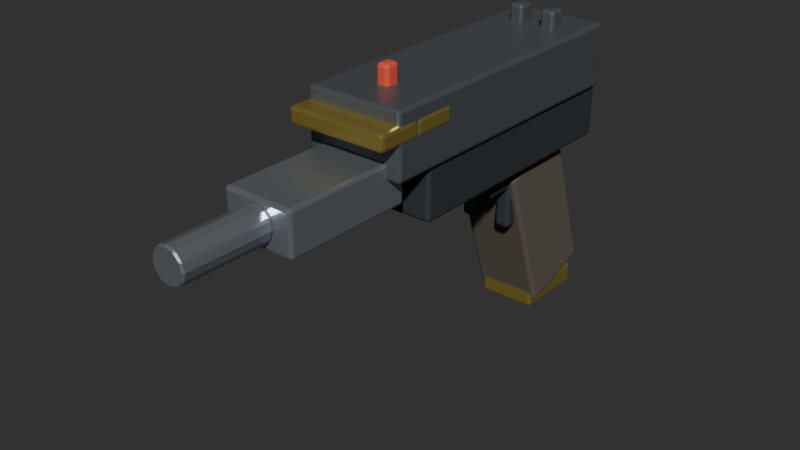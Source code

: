 # Source: deagle.blend  (saved by Blender 5.2.44; exported with 4.5.12 LTS)
import bpy
from mathutils import Matrix  # noqa: F401  (used for matrix-valued properties, if any)

bpy.ops.wm.read_factory_settings(use_empty=True)
scene = bpy.context.scene
scene.name = 'Scene'

# ---- collections
col_deagle = bpy.data.collections.new('Deagle'); scene.collection.children.link(col_deagle)

# ---- materials (node trees are filled in below, after node groups)
mat_gun_slide = bpy.data.materials.new('Gun_Slide')
mat_gun_slide.diffuse_color = (0.18, 0.2, 0.22, 1.0)
mat_gun_dark = bpy.data.materials.new('Gun_Dark')
mat_gun_dark.diffuse_color = (0.08, 0.09, 0.1, 1.0)
mat_gun_steel = bpy.data.materials.new('Gun_Steel')
mat_gun_steel.diffuse_color = (0.42, 0.45, 0.5, 1.0)
mat_gun_gold = bpy.data.materials.new('Gun_Gold')
mat_gun_gold.diffuse_color = (0.78, 0.62, 0.2, 1.0)
mat_gun_grip = bpy.data.materials.new('Gun_Grip')
mat_gun_grip.diffuse_color = (0.14, 0.12, 0.1, 1.0)
mat_gun_glow = bpy.data.materials.new('Gun_Glow')
mat_gun_glow.diffuse_color = (0.85, 0.15, 0.1, 1.0)

# ---- material node trees
mat_gun_slide.use_nodes = True; mat_gun_slide.node_tree.nodes.clear()
_N = mat_gun_slide.node_tree.nodes; _L = mat_gun_slide.node_tree.links
n0 = _N.new('ShaderNodeBsdfPrincipled'); n0.name = 'Principled BSDF'; n0.location = (-200, 100)
n0.inputs[0].default_value = (0.18, 0.2, 0.22, 1.0)
n0.inputs[1].default_value = 0.55
n0.inputs[2].default_value = 0.35
n0.inputs[10].default_value = 0.005
n1 = _N.new('ShaderNodeOutputMaterial'); n1.name = 'Material Output'; n1.location = (200, 100)
_L.new(n0.outputs[0], n1.inputs[0])
n1.is_active_output = True
mat_gun_dark.use_nodes = True; mat_gun_dark.node_tree.nodes.clear()
_N = mat_gun_dark.node_tree.nodes; _L = mat_gun_dark.node_tree.links
n0 = _N.new('ShaderNodeBsdfPrincipled'); n0.name = 'Principled BSDF'; n0.location = (-200, 100)
n0.inputs[0].default_value = (0.08, 0.09, 0.1, 1.0)
n0.inputs[1].default_value = 0.4
n0.inputs[2].default_value = 0.55
n0.inputs[10].default_value = 0.005
n1 = _N.new('ShaderNodeOutputMaterial'); n1.name = 'Material Output'; n1.location = (200, 100)
_L.new(n0.outputs[0], n1.inputs[0])
n1.is_active_output = True
mat_gun_steel.use_nodes = True; mat_gun_steel.node_tree.nodes.clear()
_N = mat_gun_steel.node_tree.nodes; _L = mat_gun_steel.node_tree.links
n0 = _N.new('ShaderNodeBsdfPrincipled'); n0.name = 'Principled BSDF'; n0.location = (-200, 100)
n0.inputs[0].default_value = (0.42, 0.45, 0.5, 1.0)
n0.inputs[1].default_value = 0.75
n0.inputs[2].default_value = 0.28
n0.inputs[10].default_value = 0.005
n1 = _N.new('ShaderNodeOutputMaterial'); n1.name = 'Material Output'; n1.location = (200, 100)
_L.new(n0.outputs[0], n1.inputs[0])
n1.is_active_output = True
mat_gun_gold.use_nodes = True; mat_gun_gold.node_tree.nodes.clear()
_N = mat_gun_gold.node_tree.nodes; _L = mat_gun_gold.node_tree.links
n0 = _N.new('ShaderNodeBsdfPrincipled'); n0.name = 'Principled BSDF'; n0.location = (-200, 100)
n0.inputs[0].default_value = (0.78, 0.62, 0.2, 1.0)
n0.inputs[1].default_value = 0.85
n0.inputs[2].default_value = 0.3
n0.inputs[10].default_value = 0.005
n1 = _N.new('ShaderNodeOutputMaterial'); n1.name = 'Material Output'; n1.location = (200, 100)
_L.new(n0.outputs[0], n1.inputs[0])
n1.is_active_output = True
mat_gun_grip.use_nodes = True; mat_gun_grip.node_tree.nodes.clear()
_N = mat_gun_grip.node_tree.nodes; _L = mat_gun_grip.node_tree.links
n0 = _N.new('ShaderNodeBsdfPrincipled'); n0.name = 'Principled BSDF'; n0.location = (-200, 100)
n0.inputs[0].default_value = (0.14, 0.12, 0.1, 1.0)
n0.inputs[1].default_value = 0.02
n0.inputs[2].default_value = 0.85
n0.inputs[10].default_value = 0.005
n1 = _N.new('ShaderNodeOutputMaterial'); n1.name = 'Material Output'; n1.location = (200, 100)
_L.new(n0.outputs[0], n1.inputs[0])
n1.is_active_output = True
mat_gun_glow.use_nodes = True; mat_gun_glow.node_tree.nodes.clear()
_N = mat_gun_glow.node_tree.nodes; _L = mat_gun_glow.node_tree.links
n0 = _N.new('ShaderNodeBsdfPrincipled'); n0.name = 'Principled BSDF'; n0.location = (-200, 100)
n0.inputs[0].default_value = (0.85, 0.15, 0.1, 1.0)
n0.inputs[1].default_value = 0.2
n0.inputs[2].default_value = 0.4
n0.inputs[10].default_value = 0.005
n1 = _N.new('ShaderNodeOutputMaterial'); n1.name = 'Material Output'; n1.location = (200, 100)
_L.new(n0.outputs[0], n1.inputs[0])
n1.is_active_output = True

# ---- world
world_world = bpy.data.worlds.new('World'); scene.world = world_world
world_world.use_nodes = True; world_world.node_tree.nodes.clear()
_N = world_world.node_tree.nodes; _L = world_world.node_tree.links
n0 = _N.new('ShaderNodeOutputWorld'); n0.name = 'World Output'; n0.location = (200, 100)
n1 = _N.new('ShaderNodeBackground'); n1.name = 'Background'; n1.location = (-200, 100)
n1.inputs[0].default_value = (0.05088, 0.05088, 0.05088, 1.0)
_L.new(n1.outputs[0], n0.inputs[0])
n0.is_active_output = True
world_world.color = (0.018, 0.024, 0.032)
world_world.sun_shadow_jitter_overblur = 0.0

# ---- meshes
me_cube_064 = bpy.data.meshes.new('Cube.064')
me_cube_064.from_pydata([(-0.045, -0.14, -0.029), (-0.045, -0.14, 0.029), (-0.045, 0.14, -0.029), (-0.045, 0.14, 0.029), (0.045, -0.14, -0.029), (0.045, -0.14, 0.029), (0.045, 0.14, -0.029), (0.045, 0.14, 0.029)], [], [(0, 1, 3, 2), (2, 3, 7, 6), (6, 7, 5, 4), (4, 5, 1, 0), (2, 6, 4, 0), (7, 3, 1, 5)])
_uv = me_cube_064.uv_layers.new(name='UVMap')
_uv.uv.foreach_set('vector', [0.375, 0.0, 0.625, 0.0, 0.625, 0.25, 0.375, 0.25, 0.375, 0.25, 0.625, 0.25, 0.625, 0.5, 0.375, 0.5, 0.375, 0.5, 0.625, 0.5, 0.625, 0.75, 0.375, 0.75, 0.375, 0.75, 0.625, 0.75, 0.625, 1.0, 0.375, 1.0, 0.125, 0.5, 0.375, 0.5, 0.375, 0.75, 0.125, 0.75, 0.625, 0.5, 0.875, 0.5, 0.875, 0.75, 0.625, 0.75])
me_cube_064.materials.append(mat_gun_slide)
me_cube_064.update()
me_cube_065 = bpy.data.meshes.new('Cube.065')
me_cube_065.from_pydata([(-0.041, -0.12, -0.0275), (-0.041, -0.12, 0.0275), (-0.041, 0.12, -0.0275), (-0.041, 0.12, 0.0275), (0.041, -0.12, -0.0275), (0.041, -0.12, 0.0275), (0.041, 0.12, -0.0275), (0.041, 0.12, 0.0275)], [], [(0, 1, 3, 2), (2, 3, 7, 6), (6, 7, 5, 4), (4, 5, 1, 0), (2, 6, 4, 0), (7, 3, 1, 5)])
_uv = me_cube_065.uv_layers.new(name='UVMap')
_uv.uv.foreach_set('vector', [0.375, 0.0, 0.625, 0.0, 0.625, 0.25, 0.375, 0.25, 0.375, 0.25, 0.625, 0.25, 0.625, 0.5, 0.375, 0.5, 0.375, 0.5, 0.625, 0.5, 0.625, 0.75, 0.375, 0.75, 0.375, 0.75, 0.625, 0.75, 0.625, 1.0, 0.375, 1.0, 0.125, 0.5, 0.375, 0.5, 0.375, 0.75, 0.125, 0.75, 0.625, 0.5, 0.875, 0.5, 0.875, 0.75, 0.625, 0.75])
me_cube_065.materials.append(mat_gun_dark)
me_cube_065.update()
me_cube_066 = bpy.data.meshes.new('Cube.066')
me_cube_066.from_pydata([(-0.0325, -0.06, -0.02), (-0.0325, -0.06, 0.02), (-0.0325, 0.06, -0.02), (-0.0325, 0.06, 0.02), (0.0325, -0.06, -0.02), (0.0325, -0.06, 0.02), (0.0325, 0.06, -0.02), (0.0325, 0.06, 0.02)], [], [(0, 1, 3, 2), (2, 3, 7, 6), (6, 7, 5, 4), (4, 5, 1, 0), (2, 6, 4, 0), (7, 3, 1, 5)])
_uv = me_cube_066.uv_layers.new(name='UVMap')
_uv.uv.foreach_set('vector', [0.375, 0.0, 0.625, 0.0, 0.625, 0.25, 0.375, 0.25, 0.375, 0.25, 0.625, 0.25, 0.625, 0.5, 0.375, 0.5, 0.375, 0.5, 0.625, 0.5, 0.625, 0.75, 0.375, 0.75, 0.375, 0.75, 0.625, 0.75, 0.625, 1.0, 0.375, 1.0, 0.125, 0.5, 0.375, 0.5, 0.375, 0.75, 0.125, 0.75, 0.625, 0.5, 0.875, 0.5, 0.875, 0.75, 0.625, 0.75])
me_cube_066.materials.append(mat_gun_steel)
me_cube_066.update()
me_cylinder_023 = bpy.data.meshes.new('Cylinder.023')
me_cylinder_023.from_pydata([(0.0, 0.016, -0.04), (0.0, 0.016, 0.04), (0.008, 0.01386, -0.04), (0.008, 0.01386, 0.04), (0.01386, 0.008, -0.04), (0.01386, 0.008, 0.04), (0.016, 0.0, -0.04), (0.016, 0.0, 0.04), (0.01386, -0.008, -0.04), (0.01386, -0.008, 0.04), (0.008, -0.01386, -0.04), (0.008, -0.01386, 0.04), (0.0, -0.016, -0.04), (0.0, -0.016, 0.04), (-0.008, -0.01386, -0.04), (-0.008, -0.01386, 0.04), (-0.01386, -0.008, -0.04), (-0.01386, -0.008, 0.04), (-0.016, 0.0, -0.04), (-0.016, 0.0, 0.04), (-0.01386, 0.008, -0.04), (-0.01386, 0.008, 0.04), (-0.008, 0.01386, -0.04), (-0.008, 0.01386, 0.04)], [], [(0, 1, 3, 2), (2, 3, 5, 4), (4, 5, 7, 6), (6, 7, 9, 8), (8, 9, 11, 10), (10, 11, 13, 12), (12, 13, 15, 14), (14, 15, 17, 16), (16, 17, 19, 18), (18, 19, 21, 20), (3, 1, 23, 21, 19, 17, 15, 13, 11, 9, 7, 5), (20, 21, 23, 22), (22, 23, 1, 0), (0, 2, 4, 6, 8, 10, 12, 14, 16, 18, 20, 22)])
_uv = me_cylinder_023.uv_layers.new(name='UVMap')
_uv.uv.foreach_set('vector', [1.0, 0.5, 1.0, 1.0, 0.9167, 1.0, 0.9167, 0.5, 0.9167, 0.5, 0.9167, 1.0, 0.8333, 1.0, 0.8333, 0.5, 0.8333, 0.5, 0.8333, 1.0, 0.75, 1.0, 0.75, 0.5, 0.75, 0.5, 0.75, 1.0, 0.6667, 1.0, 0.6667, 0.5, 0.6667, 0.5, 0.6667, 1.0, 0.5833, 1.0, 0.5833, 0.5, 0.5833, 0.5, 0.5833, 1.0, 0.5, 1.0, 0.5, 0.5, 0.5, 0.5, 0.5, 1.0, 0.4167, 1.0, 0.4167, 0.5, 0.4167, 0.5, 0.4167, 1.0, 0.3333, 1.0, 0.3333, 0.5, 0.3333, 0.5, 0.3333, 1.0, 0.25, 1.0, 0.25, 0.5, 0.25, 0.5, 0.25, 1.0, 0.1667, 1.0, 0.1667, 0.5, 0.37, 0.4578, 0.25, 0.49, 0.13, 0.4578, 0.04215, 0.37, 0.01, 0.25, 0.04215, 0.13, 0.13, 0.04215, 0.25, 0.01, 0.37, 0.04215, 0.4578, 0.13, 0.49, 0.25, 0.4578, 0.37, 0.1667, 0.5, 0.1667, 1.0, 0.08333, 1.0, 0.08333, 0.5, 0.08333, 0.5, 0.08333, 1.0, 7.451e-08, 1.0, 7.451e-08, 0.5, 0.75, 0.49, 0.87, 0.4578, 0.9578, 0.37, 0.99, 0.25, 0.9578, 0.13, 0.87, 0.04215, 0.75, 0.01, 0.63, 0.04215, 0.5422, 0.13, 0.51, 0.25, 0.5422, 0.37, 0.63, 0.4578])
me_cylinder_023.materials.append(mat_gun_steel)
me_cylinder_023.update()
me_cube_067 = bpy.data.meshes.new('Cube.067')
me_cube_067.from_pydata([(-0.046, -0.02, -0.0075), (-0.046, -0.02, 0.0075), (-0.046, 0.02, -0.0075), (-0.046, 0.02, 0.0075), (0.046, -0.02, -0.0075), (0.046, -0.02, 0.0075), (0.046, 0.02, -0.0075), (0.046, 0.02, 0.0075)], [], [(0, 1, 3, 2), (2, 3, 7, 6), (6, 7, 5, 4), (4, 5, 1, 0), (2, 6, 4, 0), (7, 3, 1, 5)])
_uv = me_cube_067.uv_layers.new(name='UVMap')
_uv.uv.foreach_set('vector', [0.375, 0.0, 0.625, 0.0, 0.625, 0.25, 0.375, 0.25, 0.375, 0.25, 0.625, 0.25, 0.625, 0.5, 0.375, 0.5, 0.375, 0.5, 0.625, 0.5, 0.625, 0.75, 0.375, 0.75, 0.375, 0.75, 0.625, 0.75, 0.625, 1.0, 0.375, 1.0, 0.125, 0.5, 0.375, 0.5, 0.375, 0.75, 0.125, 0.75, 0.625, 0.5, 0.875, 0.5, 0.875, 0.75, 0.625, 0.75])
me_cube_067.materials.append(mat_gun_gold)
me_cube_067.update()
me_cube_068 = bpy.data.meshes.new('Cube.068')
me_cube_068.from_pydata([(-0.046, -0.02, -0.0075), (-0.046, -0.02, 0.0075), (-0.046, 0.02, -0.0075), (-0.046, 0.02, 0.0075), (0.046, -0.02, -0.0075), (0.046, -0.02, 0.0075), (0.046, 0.02, -0.0075), (0.046, 0.02, 0.0075)], [], [(0, 1, 3, 2), (2, 3, 7, 6), (6, 7, 5, 4), (4, 5, 1, 0), (2, 6, 4, 0), (7, 3, 1, 5)])
_uv = me_cube_068.uv_layers.new(name='UVMap')
_uv.uv.foreach_set('vector', [0.375, 0.0, 0.625, 0.0, 0.625, 0.25, 0.375, 0.25, 0.375, 0.25, 0.625, 0.25, 0.625, 0.5, 0.375, 0.5, 0.375, 0.5, 0.625, 0.5, 0.625, 0.75, 0.375, 0.75, 0.375, 0.75, 0.625, 0.75, 0.625, 1.0, 0.375, 1.0, 0.125, 0.5, 0.375, 0.5, 0.375, 0.75, 0.125, 0.75, 0.625, 0.5, 0.875, 0.5, 0.875, 0.75, 0.625, 0.75])
me_cube_068.materials.append(mat_gun_gold)
me_cube_068.update()
me_cube_069 = bpy.data.meshes.new('Cube.069')
me_cube_069.from_pydata([(-0.042, -0.03, -0.01), (-0.042, -0.03, 0.01), (-0.042, 0.03, -0.01), (-0.042, 0.03, 0.01), (0.042, -0.03, -0.01), (0.042, -0.03, 0.01), (0.042, 0.03, -0.01), (0.042, 0.03, 0.01)], [], [(0, 1, 3, 2), (2, 3, 7, 6), (6, 7, 5, 4), (4, 5, 1, 0), (2, 6, 4, 0), (7, 3, 1, 5)])
_uv = me_cube_069.uv_layers.new(name='UVMap')
_uv.uv.foreach_set('vector', [0.375, 0.0, 0.625, 0.0, 0.625, 0.25, 0.375, 0.25, 0.375, 0.25, 0.625, 0.25, 0.625, 0.5, 0.375, 0.5, 0.375, 0.5, 0.625, 0.5, 0.625, 0.75, 0.375, 0.75, 0.375, 0.75, 0.625, 0.75, 0.625, 1.0, 0.375, 1.0, 0.125, 0.5, 0.375, 0.5, 0.375, 0.75, 0.125, 0.75, 0.625, 0.5, 0.875, 0.5, 0.875, 0.75, 0.625, 0.75])
me_cube_069.materials.append(mat_gun_gold)
me_cube_069.update()
me_cube_070 = bpy.data.meshes.new('Cube.070')
me_cube_070.from_pydata([(-0.031, -0.0375, -0.075), (-0.031, -0.0375, 0.075), (-0.031, 0.0375, -0.075), (-0.031, 0.0375, 0.075), (0.031, -0.0375, -0.075), (0.031, -0.0375, 0.075), (0.031, 0.0375, -0.075), (0.031, 0.0375, 0.075)], [], [(0, 1, 3, 2), (2, 3, 7, 6), (6, 7, 5, 4), (4, 5, 1, 0), (2, 6, 4, 0), (7, 3, 1, 5)])
_uv = me_cube_070.uv_layers.new(name='UVMap')
_uv.uv.foreach_set('vector', [0.375, 0.0, 0.625, 0.0, 0.625, 0.25, 0.375, 0.25, 0.375, 0.25, 0.625, 0.25, 0.625, 0.5, 0.375, 0.5, 0.375, 0.5, 0.625, 0.5, 0.625, 0.75, 0.375, 0.75, 0.375, 0.75, 0.625, 0.75, 0.625, 1.0, 0.375, 1.0, 0.125, 0.5, 0.375, 0.5, 0.375, 0.75, 0.125, 0.75, 0.625, 0.5, 0.875, 0.5, 0.875, 0.75, 0.625, 0.75])
me_cube_070.materials.append(mat_gun_grip)
me_cube_070.update()
me_cube_071 = bpy.data.meshes.new('Cube.071')
me_cube_071.from_pydata([(-0.0275, -0.035, -0.01), (-0.0275, -0.035, 0.01), (-0.0275, 0.035, -0.01), (-0.0275, 0.035, 0.01), (0.0275, -0.035, -0.01), (0.0275, -0.035, 0.01), (0.0275, 0.035, -0.01), (0.0275, 0.035, 0.01)], [], [(0, 1, 3, 2), (2, 3, 7, 6), (6, 7, 5, 4), (4, 5, 1, 0), (2, 6, 4, 0), (7, 3, 1, 5)])
_uv = me_cube_071.uv_layers.new(name='UVMap')
_uv.uv.foreach_set('vector', [0.375, 0.0, 0.625, 0.0, 0.625, 0.25, 0.375, 0.25, 0.375, 0.25, 0.625, 0.25, 0.625, 0.5, 0.375, 0.5, 0.375, 0.5, 0.625, 0.5, 0.625, 0.75, 0.375, 0.75, 0.375, 0.75, 0.625, 0.75, 0.625, 1.0, 0.375, 1.0, 0.125, 0.5, 0.375, 0.5, 0.375, 0.75, 0.125, 0.75, 0.625, 0.5, 0.875, 0.5, 0.875, 0.75, 0.625, 0.75])
me_cube_071.materials.append(mat_gun_gold)
me_cube_071.update()
me_cube_072 = bpy.data.meshes.new('Cube.072')
me_cube_072.from_pydata([(-0.025, -0.0325, -0.006), (-0.025, -0.0325, 0.006), (-0.025, 0.0325, -0.006), (-0.025, 0.0325, 0.006), (0.025, -0.0325, -0.006), (0.025, -0.0325, 0.006), (0.025, 0.0325, -0.006), (0.025, 0.0325, 0.006)], [], [(0, 1, 3, 2), (2, 3, 7, 6), (6, 7, 5, 4), (4, 5, 1, 0), (2, 6, 4, 0), (7, 3, 1, 5)])
_uv = me_cube_072.uv_layers.new(name='UVMap')
_uv.uv.foreach_set('vector', [0.375, 0.0, 0.625, 0.0, 0.625, 0.25, 0.375, 0.25, 0.375, 0.25, 0.625, 0.25, 0.625, 0.5, 0.375, 0.5, 0.375, 0.5, 0.625, 0.5, 0.625, 0.75, 0.375, 0.75, 0.375, 0.75, 0.625, 0.75, 0.625, 1.0, 0.375, 1.0, 0.125, 0.5, 0.375, 0.5, 0.375, 0.75, 0.125, 0.75, 0.625, 0.5, 0.875, 0.5, 0.875, 0.75, 0.625, 0.75])
me_cube_072.materials.append(mat_gun_dark)
me_cube_072.update()
me_cube_073 = bpy.data.meshes.new('Cube.073')
me_cube_073.from_pydata([(-0.007, -0.006, -0.025), (-0.007, -0.006, 0.025), (-0.007, 0.006, -0.025), (-0.007, 0.006, 0.025), (0.007, -0.006, -0.025), (0.007, -0.006, 0.025), (0.007, 0.006, -0.025), (0.007, 0.006, 0.025)], [], [(0, 1, 3, 2), (2, 3, 7, 6), (6, 7, 5, 4), (4, 5, 1, 0), (2, 6, 4, 0), (7, 3, 1, 5)])
_uv = me_cube_073.uv_layers.new(name='UVMap')
_uv.uv.foreach_set('vector', [0.375, 0.0, 0.625, 0.0, 0.625, 0.25, 0.375, 0.25, 0.375, 0.25, 0.625, 0.25, 0.625, 0.5, 0.375, 0.5, 0.375, 0.5, 0.625, 0.5, 0.625, 0.75, 0.375, 0.75, 0.375, 0.75, 0.625, 0.75, 0.625, 1.0, 0.375, 1.0, 0.125, 0.5, 0.375, 0.5, 0.375, 0.75, 0.125, 0.75, 0.625, 0.5, 0.875, 0.5, 0.875, 0.75, 0.625, 0.75])
me_cube_073.materials.append(mat_gun_dark)
me_cube_073.update()
me_cube_074 = bpy.data.meshes.new('Cube.074')
me_cube_074.from_pydata([(-0.007, -0.006, -0.025), (-0.007, -0.006, 0.025), (-0.007, 0.006, -0.025), (-0.007, 0.006, 0.025), (0.007, -0.006, -0.025), (0.007, -0.006, 0.025), (0.007, 0.006, -0.025), (0.007, 0.006, 0.025)], [], [(0, 1, 3, 2), (2, 3, 7, 6), (6, 7, 5, 4), (4, 5, 1, 0), (2, 6, 4, 0), (7, 3, 1, 5)])
_uv = me_cube_074.uv_layers.new(name='UVMap')
_uv.uv.foreach_set('vector', [0.375, 0.0, 0.625, 0.0, 0.625, 0.25, 0.375, 0.25, 0.375, 0.25, 0.625, 0.25, 0.625, 0.5, 0.375, 0.5, 0.375, 0.5, 0.625, 0.5, 0.625, 0.75, 0.375, 0.75, 0.375, 0.75, 0.625, 0.75, 0.625, 1.0, 0.375, 1.0, 0.125, 0.5, 0.375, 0.5, 0.375, 0.75, 0.125, 0.75, 0.625, 0.5, 0.875, 0.5, 0.875, 0.75, 0.625, 0.75])
me_cube_074.materials.append(mat_gun_dark)
me_cube_074.update()
me_cube_075 = bpy.data.meshes.new('Cube.075')
me_cube_075.from_pydata([(-0.007, -0.008, -0.01), (-0.007, -0.008, 0.01), (-0.007, 0.008, -0.01), (-0.007, 0.008, 0.01), (0.007, -0.008, -0.01), (0.007, -0.008, 0.01), (0.007, 0.008, -0.01), (0.007, 0.008, 0.01)], [], [(0, 1, 3, 2), (2, 3, 7, 6), (6, 7, 5, 4), (4, 5, 1, 0), (2, 6, 4, 0), (7, 3, 1, 5)])
_uv = me_cube_075.uv_layers.new(name='UVMap')
_uv.uv.foreach_set('vector', [0.375, 0.0, 0.625, 0.0, 0.625, 0.25, 0.375, 0.25, 0.375, 0.25, 0.625, 0.25, 0.625, 0.5, 0.375, 0.5, 0.375, 0.5, 0.625, 0.5, 0.625, 0.75, 0.375, 0.75, 0.375, 0.75, 0.625, 0.75, 0.625, 1.0, 0.375, 1.0, 0.125, 0.5, 0.375, 0.5, 0.375, 0.75, 0.125, 0.75, 0.625, 0.5, 0.875, 0.5, 0.875, 0.75, 0.625, 0.75])
me_cube_075.materials.append(mat_gun_slide)
me_cube_075.update()
me_cube_076 = bpy.data.meshes.new('Cube.076')
me_cube_076.from_pydata([(-0.007, -0.008, -0.01), (-0.007, -0.008, 0.01), (-0.007, 0.008, -0.01), (-0.007, 0.008, 0.01), (0.007, -0.008, -0.01), (0.007, -0.008, 0.01), (0.007, 0.008, -0.01), (0.007, 0.008, 0.01)], [], [(0, 1, 3, 2), (2, 3, 7, 6), (6, 7, 5, 4), (4, 5, 1, 0), (2, 6, 4, 0), (7, 3, 1, 5)])
_uv = me_cube_076.uv_layers.new(name='UVMap')
_uv.uv.foreach_set('vector', [0.375, 0.0, 0.625, 0.0, 0.625, 0.25, 0.375, 0.25, 0.375, 0.25, 0.625, 0.25, 0.625, 0.5, 0.375, 0.5, 0.375, 0.5, 0.625, 0.5, 0.625, 0.75, 0.375, 0.75, 0.375, 0.75, 0.625, 0.75, 0.625, 1.0, 0.375, 1.0, 0.125, 0.5, 0.375, 0.5, 0.375, 0.75, 0.125, 0.75, 0.625, 0.5, 0.875, 0.5, 0.875, 0.75, 0.625, 0.75])
me_cube_076.materials.append(mat_gun_slide)
me_cube_076.update()
me_cube_077 = bpy.data.meshes.new('Cube.077')
me_cube_077.from_pydata([(-0.006, -0.007, -0.011), (-0.006, -0.007, 0.011), (-0.006, 0.007, -0.011), (-0.006, 0.007, 0.011), (0.006, -0.007, -0.011), (0.006, -0.007, 0.011), (0.006, 0.007, -0.011), (0.006, 0.007, 0.011)], [], [(0, 1, 3, 2), (2, 3, 7, 6), (6, 7, 5, 4), (4, 5, 1, 0), (2, 6, 4, 0), (7, 3, 1, 5)])
_uv = me_cube_077.uv_layers.new(name='UVMap')
_uv.uv.foreach_set('vector', [0.375, 0.0, 0.625, 0.0, 0.625, 0.25, 0.375, 0.25, 0.375, 0.25, 0.625, 0.25, 0.625, 0.5, 0.375, 0.5, 0.375, 0.5, 0.625, 0.5, 0.625, 0.75, 0.375, 0.75, 0.375, 0.75, 0.625, 0.75, 0.625, 1.0, 0.375, 1.0, 0.125, 0.5, 0.375, 0.5, 0.375, 0.75, 0.125, 0.75, 0.625, 0.5, 0.875, 0.5, 0.875, 0.75, 0.625, 0.75])
me_cube_077.materials.append(mat_gun_glow)
me_cube_077.update()

# ---- objects
ob_deagle_root = bpy.data.objects.new('Deagle_Root', None)
ob_slide = bpy.data.objects.new('Slide', me_cube_064)
ob_frame = bpy.data.objects.new('Frame', me_cube_065)
ob_barrel_housing = bpy.data.objects.new('Barrel_Housing', me_cube_066)
ob_barrel = bpy.data.objects.new('Barrel', me_cylinder_023)
ob_comp_1 = bpy.data.objects.new('Comp_1', me_cube_067)
ob_comp_2 = bpy.data.objects.new('Comp_2', me_cube_068)
ob_gold_rear = bpy.data.objects.new('Gold_Rear', me_cube_069)
ob_grip = bpy.data.objects.new('Grip', me_cube_070)
ob_gold_floor = bpy.data.objects.new('Gold_Floor', me_cube_071)
ob_guard_bot = bpy.data.objects.new('Guard_Bot', me_cube_072)
ob_guard_l = bpy.data.objects.new('Guard_L', me_cube_073)
ob_guard_r = bpy.data.objects.new('Guard_R', me_cube_074)
ob_rear_sight_l = bpy.data.objects.new('Rear_Sight_L', me_cube_075)
ob_rear_sight_r = bpy.data.objects.new('Rear_Sight_R', me_cube_076)
ob_front_sight = bpy.data.objects.new('Front_Sight', me_cube_077)

# ---- transforms, parenting, visibility, modifiers, constraints
ob_deagle_root.location = (0.0, 0.0, 0.0)
ob_deagle_root.empty_display_size = 0.03
ob_slide.parent = ob_deagle_root
ob_slide.location = (0.0, -0.04, 0.06)
_m = ob_slide.modifiers.new('Bevel', 'BEVEL')
_m.width = 0.003
_m.width_pct = 0.003
_m.segments = 2
ob_frame.parent = ob_deagle_root
ob_frame.location = (0.0, -0.02, 0.01)
_m = ob_frame.modifiers.new('Bevel', 'BEVEL')
_m.width = 0.003
_m.width_pct = 0.003
_m.segments = 2
ob_barrel_housing.parent = ob_deagle_root
ob_barrel_housing.location = (0.0, -0.22, 0.025)
_m = ob_barrel_housing.modifiers.new('Bevel', 'BEVEL')
_m.width = 0.003
_m.width_pct = 0.003
_m.segments = 2
ob_barrel.parent = ob_deagle_root
ob_barrel.location = (0.0, -0.32, 0.025)
ob_barrel.rotation_euler = (1.571, 0.0, 0.0)
_m = ob_barrel.modifiers.new('Bevel', 'BEVEL')
_m.width = 0.0015
_m.width_pct = 0.0015
ob_comp_1.parent = ob_deagle_root
ob_comp_1.location = (0.0, -0.18, 0.07)
_m = ob_comp_1.modifiers.new('Bevel', 'BEVEL')
_m.width = 0.003
_m.width_pct = 0.003
_m.segments = 2
ob_comp_2.parent = ob_deagle_root
ob_comp_2.location = (0.0, -0.14, 0.07)
_m = ob_comp_2.modifiers.new('Bevel', 'BEVEL')
_m.width = 0.003
_m.width_pct = 0.003
_m.segments = 2
ob_gold_rear.parent = ob_deagle_root
ob_gold_rear.location = (0.0, 0.05, 0.06)
_m = ob_gold_rear.modifiers.new('Bevel', 'BEVEL')
_m.width = 0.003
_m.width_pct = 0.003
_m.segments = 2
ob_grip.parent = ob_deagle_root
ob_grip.location = (0.0, 0.05, -0.09)
ob_grip.rotation_euler = (0.32, 0.0, 0.0)
_m = ob_grip.modifiers.new('Bevel', 'BEVEL')
_m.width = 0.003
_m.width_pct = 0.003
_m.segments = 2
ob_gold_floor.parent = ob_deagle_root
ob_gold_floor.location = (0.0, 0.07, -0.17)
_m = ob_gold_floor.modifiers.new('Bevel', 'BEVEL')
_m.width = 0.003
_m.width_pct = 0.003
_m.segments = 2
ob_guard_bot.parent = ob_deagle_root
ob_guard_bot.location = (0.0, 0.0, -0.035)
_m = ob_guard_bot.modifiers.new('Bevel', 'BEVEL')
_m.width = 0.003
_m.width_pct = 0.003
_m.segments = 2
ob_guard_l.parent = ob_deagle_root
ob_guard_l.location = (-0.018, 0.0, -0.055)
_m = ob_guard_l.modifiers.new('Bevel', 'BEVEL')
_m.width = 0.003
_m.width_pct = 0.003
_m.segments = 2
ob_guard_r.parent = ob_deagle_root
ob_guard_r.location = (0.018, 0.0, -0.055)
_m = ob_guard_r.modifiers.new('Bevel', 'BEVEL')
_m.width = 0.003
_m.width_pct = 0.003
_m.segments = 2
ob_rear_sight_l.parent = ob_deagle_root
ob_rear_sight_l.location = (-0.016, 0.06, 0.095)
_m = ob_rear_sight_l.modifiers.new('Bevel', 'BEVEL')
_m.width = 0.003
_m.width_pct = 0.003
_m.segments = 2
ob_rear_sight_r.parent = ob_deagle_root
ob_rear_sight_r.location = (0.016, 0.06, 0.095)
_m = ob_rear_sight_r.modifiers.new('Bevel', 'BEVEL')
_m.width = 0.003
_m.width_pct = 0.003
_m.segments = 2
ob_front_sight.parent = ob_deagle_root
ob_front_sight.location = (0.0, -0.14, 0.095)
_m = ob_front_sight.modifiers.new('Bevel', 'BEVEL')
_m.width = 0.003
_m.width_pct = 0.003
_m.segments = 2

# ---- collection membership
col_deagle.objects.link(ob_deagle_root)
col_deagle.objects.link(ob_slide)
col_deagle.objects.link(ob_frame)
col_deagle.objects.link(ob_barrel_housing)
col_deagle.objects.link(ob_barrel)
col_deagle.objects.link(ob_comp_1)
col_deagle.objects.link(ob_comp_2)
col_deagle.objects.link(ob_gold_rear)
col_deagle.objects.link(ob_grip)
col_deagle.objects.link(ob_gold_floor)
col_deagle.objects.link(ob_guard_bot)
col_deagle.objects.link(ob_guard_l)
col_deagle.objects.link(ob_guard_r)
col_deagle.objects.link(ob_rear_sight_l)
col_deagle.objects.link(ob_rear_sight_r)
col_deagle.objects.link(ob_front_sight)

# ---- scene / render settings (as saved in the file)
scene.frame_start = 1; scene.frame_end = 250; scene.frame_set(1)
scene.render.engine = 'BLENDER_EEVEE_NEXT'
scene.render.bake_bias = 0.0
scene.render.bake_samples = 0
scene.render.compositor_device = 'GPU'
scene.eevee.use_volume_custom_range = False
scene.eevee.fast_gi_thickness_near = 0.1
scene.eevee.fast_gi_thickness_far = 0.0
scene.eevee.ray_tracing_options.screen_trace_thickness = 0.1
scene.view_settings.look = 'AgX - Medium High Contrast'
bpy.context.view_layer.update()

# ---- added for rendering (the .blend has no active camera and no usable light): camera, sun
cam_auto = bpy.data.cameras.new('AutoCamera')
cam_auto.lens = 50.0
cam_auto.sensor_width = 36.0
cam_auto.clip_end = 1000.0
ob_auto_camera = bpy.data.objects.new('AutoCamera', cam_auto)
scene.collection.objects.link(ob_auto_camera)
ob_auto_camera.location = (0.515474, -0.743974, 0.375379)
ob_auto_camera.rotation_euler = (1.09748, -7.21219e-08, 0.694738)
scene.camera = ob_auto_camera
light_auto_sun = bpy.data.lights.new('AutoSun', 'SUN')
light_auto_sun.energy = 3.0
light_auto_sun.angle = 0.0523599
ob_auto_sun = bpy.data.objects.new('AutoSun', light_auto_sun)
scene.collection.objects.link(ob_auto_sun)
ob_auto_sun.rotation_euler = (0.872665, 0.174533, 0.523599)
bpy.context.view_layer.update()
